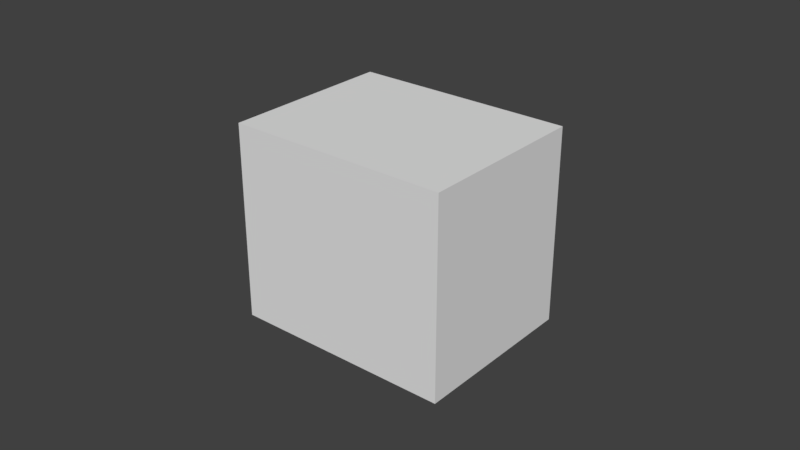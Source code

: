 # Source: Projectile_BKUP.blend  (saved by Blender 2.79.0; exported with 4.5.12 LTS)
import bpy
from mathutils import Matrix  # noqa: F401  (used for matrix-valued properties, if any)

bpy.ops.wm.read_factory_settings(use_empty=True)
scene = bpy.context.scene
scene.name = 'Scene'

# ---- collections
col_collection_1 = bpy.data.collections.new('Collection 1'); scene.collection.children.link(col_collection_1)

# ---- materials (node trees are filled in below, after node groups)
mat_material = bpy.data.materials.new('Material')
mat_material.alpha_threshold = 0.0
mat_material.use_transparent_shadow = False
mat_material.roughness = 0.5
mat_material.line_color = (0.0, 0.0, 0.0, 1.0)

# ---- material node trees

# ---- world
world_world = bpy.data.worlds.new('World'); scene.world = world_world
world_world.color = (0.05088, 0.05088, 0.05088)
world_world.use_sun_shadow = False
world_world.sun_shadow_jitter_overblur = 0.0
world_world.cycles.sampling_method = 'MANUAL'

# ---- meshes
me_shot = bpy.data.meshes.new('Shot')
me_shot.from_pydata([(0.0356, 0.028, -0.03152), (0.0356, -0.028, -0.03152), (-0.0356, -0.028, -0.03152), (-0.0356, 0.028, -0.03152), (0.0356, 0.028, 0.03152), (0.0356, -0.028, 0.03152), (-0.0356, -0.028, 0.03152), (-0.0356, 0.028, 0.03152)], [], [(1, 3, 0), (7, 5, 4), (4, 1, 0), (5, 2, 1), (2, 7, 3), (0, 7, 4), (1, 2, 3), (7, 6, 5), (4, 5, 1), (5, 6, 2), (2, 6, 7), (0, 3, 7)])
me_shot.materials.append(mat_material)
me_shot.use_remesh_preserve_volume = False
me_shot.use_remesh_preserve_attributes = False
me_shot.use_mirror_vertex_groups = False
me_shot.update()

# ---- objects
ob_shot = bpy.data.objects.new('Shot', me_shot)

# ---- transforms, parenting, visibility, modifiers, constraints
ob_shot.location = (0.0, 0.0, 0.2)
ob_shot.lock_rotations_4d = False
ob_shot.empty_display_type = 'ARROWS'
ob_shot.lineart.crease_threshold = 0.0

# ---- collection membership
col_collection_1.objects.link(ob_shot)

# ---- scene / render settings (as saved in the file)
scene.frame_start = 1; scene.frame_end = 250; scene.frame_set(1)
scene.render.engine = 'BLENDER_EEVEE_NEXT'
scene.render.resolution_percentage = 50
scene.render.dither_intensity = 0.0
scene.cycles.use_denoising = False
scene.cycles.samples = 128
scene.cycles.sampling_pattern = 'TABULATED_SOBOL'
scene.cycles.use_adaptive_sampling = False
scene.cycles.use_light_tree = False
scene.cycles.blur_glossy = 0.0
scene.cycles.sample_clamp_indirect = 0.0
scene.view_settings.view_transform = 'Standard'
bpy.context.view_layer.update()

# ---- added for rendering (the .blend has no active camera and no usable light): camera, sun
cam_auto = bpy.data.cameras.new('AutoCamera')
cam_auto.lens = 50.0
cam_auto.sensor_width = 36.0
cam_auto.clip_end = 1000.0
ob_auto_camera = bpy.data.objects.new('AutoCamera', cam_auto)
scene.collection.objects.link(ob_auto_camera)
ob_auto_camera.location = (0.185045, -0.222054, 0.348036)
ob_auto_camera.rotation_euler = (1.09748, -7.21219e-08, 0.694738)
scene.camera = ob_auto_camera
light_auto_sun = bpy.data.lights.new('AutoSun', 'SUN')
light_auto_sun.energy = 3.0
light_auto_sun.angle = 0.0523599
ob_auto_sun = bpy.data.objects.new('AutoSun', light_auto_sun)
scene.collection.objects.link(ob_auto_sun)
ob_auto_sun.rotation_euler = (0.872665, 0.174533, 0.523599)
bpy.context.view_layer.update()
